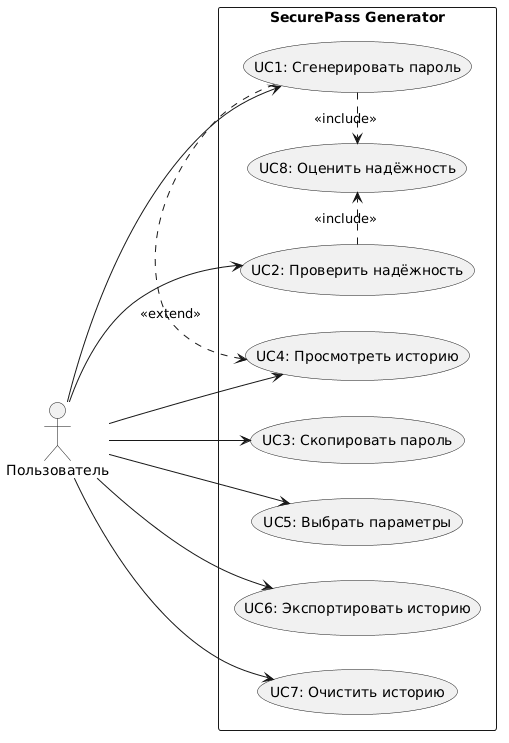

The diagram above was rendered by PlantUML. Its source (embedded in the PNG):
@startuml
left to right direction

' Актёр
actor "Пользователь" as User

' Системная граница
rectangle "SecurePass Generator" {
  
  ' Варианты использования
  usecase (UC1: Сгенерировать пароль) as Generate
  usecase (UC2: Проверить надёжность) as Check
  usecase (UC3: Скопировать пароль) as Copy
  usecase (UC4: Просмотреть историю) as ViewHistory
  usecase (UC5: Выбрать параметры) as Settings
  usecase (UC6: Экспортировать историю) as Export
  usecase (UC7: Очистить историю) as Clear
  usecase (UC8: Оценить надёжность) as Evaluate
  
  ' Связи пользователя с функциями
  User --> Generate
  User --> Check
  User --> Copy
  User --> ViewHistory
  User --> Settings
  User --> Export
  User --> Clear
  
  ' Включения (include)
  Generate .> Evaluate : <<include>>
  Check .> Evaluate : <<include>>
  
  ' Расширения (extend)
  Generate .> ViewHistory : <<extend>>
}
@enduml